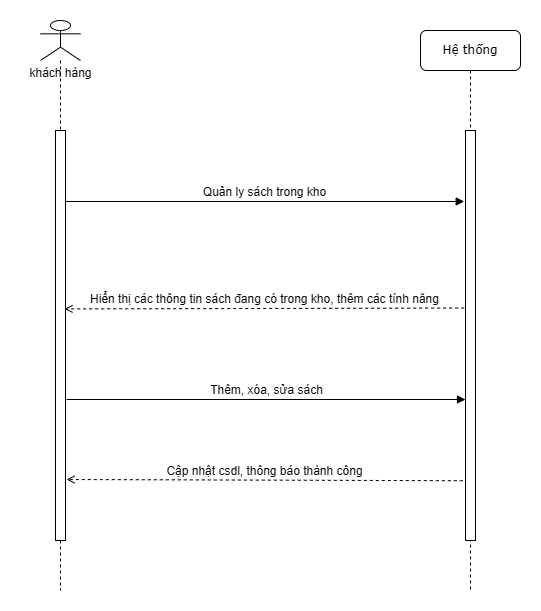

The diagram above was exported from draw.io. Its source (the exported page's mxGraphModel, read from the mxfile embedded in the PNG):
<mxGraphModel dx="1025" dy="464" grid="1" gridSize="10" guides="1" tooltips="1" connect="1" arrows="1" fold="1" page="1" pageScale="1" pageWidth="1100" pageHeight="850" background="none" math="0" shadow="0">
  <root>
    <mxCell id="0" />
    <mxCell id="1" parent="0" />
    <mxCell id="7baba1c4bc27f4b0-2" value="Hệ thống" style="shape=umlLifeline;perimeter=lifelinePerimeter;whiteSpace=wrap;html=1;container=1;collapsible=0;recursiveResize=0;outlineConnect=0;rounded=1;shadow=0;comic=0;labelBackgroundColor=none;strokeWidth=1;fontFamily=Verdana;fontSize=12;align=center;" parent="1" vertex="1">
      <mxGeometry x="500" y="70" width="100" height="560" as="geometry" />
    </mxCell>
    <mxCell id="7baba1c4bc27f4b0-10" value="" style="html=1;points=[];perimeter=orthogonalPerimeter;rounded=0;shadow=0;comic=0;labelBackgroundColor=none;strokeWidth=1;fontFamily=Verdana;fontSize=12;align=center;" parent="7baba1c4bc27f4b0-2" vertex="1">
      <mxGeometry x="45" y="100" width="10" height="410" as="geometry" />
    </mxCell>
    <mxCell id="7baba1c4bc27f4b0-11" value="&lt;font face=&quot;Helvetica&quot;&gt;Quản ly sách trong kho&lt;/font&gt;" style="html=1;verticalAlign=bottom;endArrow=block;labelBackgroundColor=none;fontFamily=Verdana;fontSize=12;edgeStyle=elbowEdgeStyle;elbow=vertical;entryX=0.437;entryY=0.305;entryDx=0;entryDy=0;entryPerimeter=0;" parent="1" source="GGcS_LivE_EJH9nV6EPm-6" target="7baba1c4bc27f4b0-2" edge="1">
      <mxGeometry relative="1" as="geometry">
        <mxPoint x="175" y="240" as="sourcePoint" />
        <mxPoint x="420" y="240" as="targetPoint" />
      </mxGeometry>
    </mxCell>
    <mxCell id="GGcS_LivE_EJH9nV6EPm-4" value="" style="shape=umlLifeline;perimeter=lifelinePerimeter;whiteSpace=wrap;html=1;container=1;dropTarget=0;collapsible=0;recursiveResize=0;outlineConnect=0;portConstraint=eastwest;newEdgeStyle={&quot;curved&quot;:0,&quot;rounded&quot;:0};participant=umlActor;" parent="1" vertex="1">
      <mxGeometry x="120" y="60" width="40" height="570" as="geometry" />
    </mxCell>
    <mxCell id="GGcS_LivE_EJH9nV6EPm-6" value="" style="html=1;points=[[0,0,0,0,5],[0,1,0,0,-5],[1,0,0,0,5],[1,1,0,0,-5]];perimeter=orthogonalPerimeter;outlineConnect=0;targetShapes=umlLifeline;portConstraint=eastwest;newEdgeStyle={&quot;curved&quot;:0,&quot;rounded&quot;:0};" parent="GGcS_LivE_EJH9nV6EPm-4" vertex="1">
      <mxGeometry x="15" y="110" width="10" height="410" as="geometry" />
    </mxCell>
    <mxCell id="GGcS_LivE_EJH9nV6EPm-17" value="&lt;span style=&quot;font-weight: normal;&quot;&gt;khách hàng&lt;/span&gt;" style="text;align=center;fontStyle=1;verticalAlign=middle;spacingLeft=3;spacingRight=3;strokeColor=none;rotatable=0;points=[[0,0.5],[1,0.5]];portConstraint=eastwest;html=1;" parent="1" vertex="1">
      <mxGeometry x="100" y="100" width="80" height="26" as="geometry" />
    </mxCell>
    <mxCell id="GGcS_LivE_EJH9nV6EPm-19" value="&lt;font face=&quot;Helvetica&quot; style=&quot;font-size: 12px;&quot;&gt;Hiển thị các thông tin sách đang có trong kho, thêm các tính năng&lt;/font&gt;" style="html=1;verticalAlign=bottom;labelBackgroundColor=none;endArrow=open;endFill=0;dashed=1;rounded=0;entryX=0.575;entryY=0.506;entryDx=0;entryDy=0;entryPerimeter=0;fontStyle=0;exitX=-0.133;exitY=0.433;exitDx=0;exitDy=0;exitPerimeter=0;" parent="1" source="7baba1c4bc27f4b0-10" edge="1">
      <mxGeometry width="160" relative="1" as="geometry">
        <mxPoint x="520" y="348" as="sourcePoint" />
        <mxPoint x="144" y="348.4200000000001" as="targetPoint" />
        <Array as="points" />
      </mxGeometry>
    </mxCell>
    <mxCell id="GGcS_LivE_EJH9nV6EPm-20" value="&lt;font face=&quot;Helvetica&quot;&gt;Thêm, xóa, sửa sách&lt;/font&gt;" style="html=1;verticalAlign=bottom;endArrow=block;labelBackgroundColor=none;fontFamily=Verdana;fontSize=12;edgeStyle=elbowEdgeStyle;elbow=vertical;entryX=0.437;entryY=0.305;entryDx=0;entryDy=0;entryPerimeter=0;" parent="1" edge="1">
      <mxGeometry relative="1" as="geometry">
        <mxPoint x="146" y="439" as="sourcePoint" />
        <mxPoint x="545" y="439" as="targetPoint" />
      </mxGeometry>
    </mxCell>
    <mxCell id="GGcS_LivE_EJH9nV6EPm-21" value="&lt;font style=&quot;font-size: 12px;&quot;&gt;Cập nhật csdl, thông báo thành công&lt;/font&gt;" style="html=1;verticalAlign=bottom;labelBackgroundColor=none;endArrow=open;endFill=0;dashed=1;rounded=0;entryX=0.575;entryY=0.506;entryDx=0;entryDy=0;entryPerimeter=0;fontStyle=0;exitX=0.423;exitY=0.804;exitDx=0;exitDy=0;exitPerimeter=0;" parent="1" source="7baba1c4bc27f4b0-2" edge="1">
      <mxGeometry width="160" relative="1" as="geometry">
        <mxPoint x="510" y="530" as="sourcePoint" />
        <mxPoint x="146" y="519" as="targetPoint" />
        <Array as="points" />
      </mxGeometry>
    </mxCell>
  </root>
</mxGraphModel>